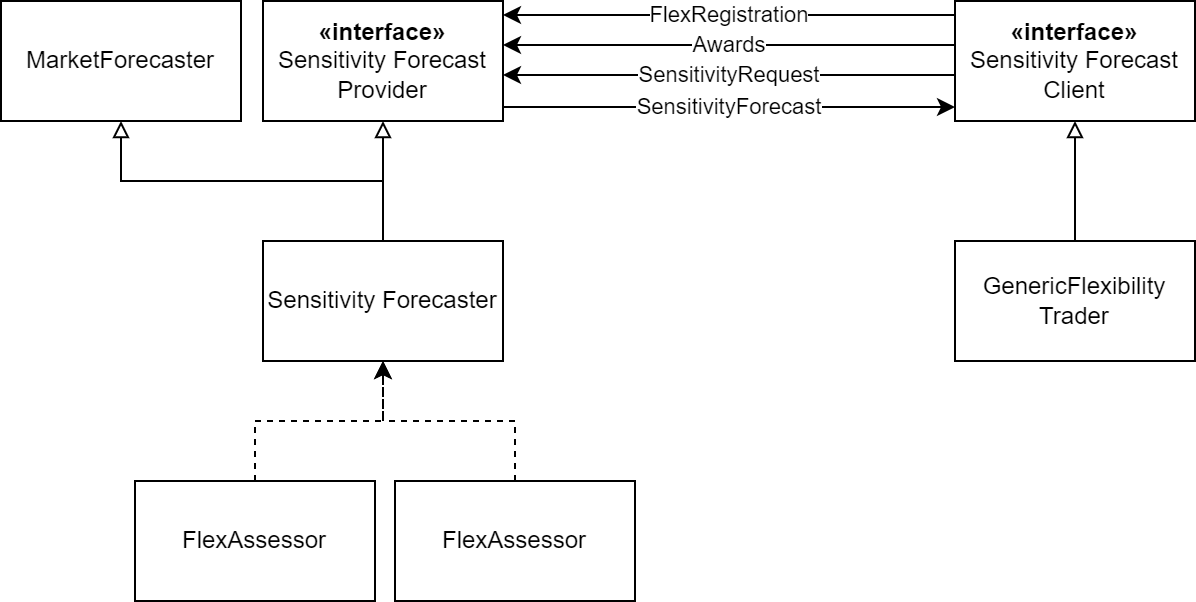

The diagram above was exported from draw.io. Its source (the exported page's mxGraphModel, read from the mxfile embedded in the PNG):
<mxGraphModel dx="1434" dy="836" grid="1" gridSize="10" guides="1" tooltips="1" connect="1" arrows="1" fold="1" page="1" pageScale="1" pageWidth="827" pageHeight="1169" math="0" shadow="0">
  <root>
    <mxCell id="0" />
    <mxCell id="1" parent="0" />
    <mxCell id="2" value="&lt;div&gt;&lt;b&gt;«interface»&lt;/b&gt;&lt;/div&gt;Sensitivity Forecast&lt;br&gt;Provider" style="rounded=0;whiteSpace=wrap;html=1;" vertex="1" parent="1">
      <mxGeometry x="164" y="100" width="120" height="60" as="geometry" />
    </mxCell>
    <mxCell id="3" style="edgeStyle=orthogonalEdgeStyle;rounded=0;orthogonalLoop=1;jettySize=auto;html=1;endArrow=block;endFill=0;" edge="1" source="4" target="15" parent="1">
      <mxGeometry relative="1" as="geometry" />
    </mxCell>
    <mxCell id="4" value="GenericFlexibility&lt;br&gt;Trader" style="rounded=0;whiteSpace=wrap;html=1;" vertex="1" parent="1">
      <mxGeometry x="510" y="220" width="120" height="60" as="geometry" />
    </mxCell>
    <mxCell id="5" value="FlexRegistration" style="edgeStyle=orthogonalEdgeStyle;rounded=0;orthogonalLoop=1;jettySize=auto;html=1;endArrow=none;endFill=0;startArrow=classic;startFill=1;exitX=1;exitY=0;exitDx=0;exitDy=0;entryX=0;entryY=0;entryDx=0;entryDy=0;" edge="1" parent="1">
      <mxGeometry relative="1" as="geometry">
        <mxPoint x="510" y="107" as="targetPoint" />
        <Array as="points">
          <mxPoint x="391" y="107" />
          <mxPoint x="391" y="107" />
        </Array>
        <mxPoint x="284" y="107" as="sourcePoint" />
      </mxGeometry>
    </mxCell>
    <mxCell id="6" value="Awards" style="edgeStyle=orthogonalEdgeStyle;rounded=0;orthogonalLoop=1;jettySize=auto;html=1;startArrow=classic;startFill=1;endArrow=none;endFill=0;entryX=0;entryY=0.25;entryDx=0;entryDy=0;exitX=1;exitY=0.25;exitDx=0;exitDy=0;" edge="1" parent="1">
      <mxGeometry relative="1" as="geometry">
        <Array as="points">
          <mxPoint x="401" y="122" />
          <mxPoint x="401" y="122" />
        </Array>
        <mxPoint x="284" y="122" as="sourcePoint" />
        <mxPoint x="510" y="122" as="targetPoint" />
      </mxGeometry>
    </mxCell>
    <mxCell id="7" style="edgeStyle=orthogonalEdgeStyle;rounded=0;orthogonalLoop=1;jettySize=auto;html=1;endArrow=block;endFill=0;" edge="1" source="9" target="2" parent="1">
      <mxGeometry relative="1" as="geometry" />
    </mxCell>
    <mxCell id="8" style="edgeStyle=orthogonalEdgeStyle;rounded=0;orthogonalLoop=1;jettySize=auto;html=1;entryX=0.5;entryY=1;entryDx=0;entryDy=0;endArrow=block;endFill=0;" edge="1" source="9" target="14" parent="1">
      <mxGeometry relative="1" as="geometry">
        <Array as="points">
          <mxPoint x="224" y="190" />
          <mxPoint x="93" y="190" />
        </Array>
      </mxGeometry>
    </mxCell>
    <mxCell id="9" value="Sensitivity Forecaster" style="rounded=0;whiteSpace=wrap;html=1;" vertex="1" parent="1">
      <mxGeometry x="164" y="220" width="120" height="60" as="geometry" />
    </mxCell>
    <mxCell id="10" value="SensitivityRequest" style="edgeStyle=orthogonalEdgeStyle;rounded=0;orthogonalLoop=1;jettySize=auto;html=1;startArrow=classic;startFill=1;endArrow=none;endFill=0;entryX=0;entryY=0.5;entryDx=0;entryDy=0;exitX=1;exitY=0.5;exitDx=0;exitDy=0;" edge="1" parent="1">
      <mxGeometry relative="1" as="geometry">
        <Array as="points">
          <mxPoint x="401" y="137" />
          <mxPoint x="401" y="137" />
        </Array>
        <mxPoint x="284" y="137" as="sourcePoint" />
        <mxPoint x="510" y="137" as="targetPoint" />
      </mxGeometry>
    </mxCell>
    <mxCell id="11" value="Sensitivity&lt;span style=&quot;background-color: light-dark(#ffffff, var(--ge-dark-color, #121212)); color: light-dark(rgb(0, 0, 0), rgb(255, 255, 255));&quot;&gt;Forecast&lt;/span&gt;" style="edgeStyle=orthogonalEdgeStyle;rounded=0;orthogonalLoop=1;jettySize=auto;html=1;exitX=1;exitY=0.75;exitDx=0;exitDy=0;entryX=0;entryY=0.75;entryDx=0;entryDy=0;" edge="1" parent="1">
      <mxGeometry x="0.0009" relative="1" as="geometry">
        <mxPoint x="284" y="153" as="sourcePoint" />
        <mxPoint x="510" y="153" as="targetPoint" />
        <mxPoint as="offset" />
      </mxGeometry>
    </mxCell>
    <mxCell id="12" style="edgeStyle=orthogonalEdgeStyle;rounded=0;orthogonalLoop=1;jettySize=auto;html=1;exitX=0.5;exitY=0;exitDx=0;exitDy=0;entryX=0.5;entryY=1;entryDx=0;entryDy=0;dashed=1;" edge="1" source="13" target="9" parent="1">
      <mxGeometry relative="1" as="geometry" />
    </mxCell>
    <mxCell id="13" value="FlexAssessor" style="rounded=0;whiteSpace=wrap;html=1;" vertex="1" parent="1">
      <mxGeometry x="100" y="340" width="120" height="60" as="geometry" />
    </mxCell>
    <mxCell id="14" value="MarketForecaster" style="rounded=0;whiteSpace=wrap;html=1;" vertex="1" parent="1">
      <mxGeometry x="33" y="100" width="120" height="60" as="geometry" />
    </mxCell>
    <mxCell id="15" value="&lt;div&gt;&lt;b&gt;«interface»&lt;/b&gt;&lt;/div&gt;Sensitivity Forecast&lt;br&gt;Client" style="rounded=0;whiteSpace=wrap;html=1;" vertex="1" parent="1">
      <mxGeometry x="510" y="100" width="120" height="60" as="geometry" />
    </mxCell>
    <mxCell id="16" style="edgeStyle=orthogonalEdgeStyle;rounded=0;orthogonalLoop=1;jettySize=auto;html=1;entryX=0.5;entryY=1;entryDx=0;entryDy=0;dashed=1;" edge="1" source="17" target="9" parent="1">
      <mxGeometry relative="1" as="geometry" />
    </mxCell>
    <mxCell id="17" value="FlexAssessor" style="rounded=0;whiteSpace=wrap;html=1;" vertex="1" parent="1">
      <mxGeometry x="230" y="340" width="120" height="60" as="geometry" />
    </mxCell>
  </root>
</mxGraphModel>